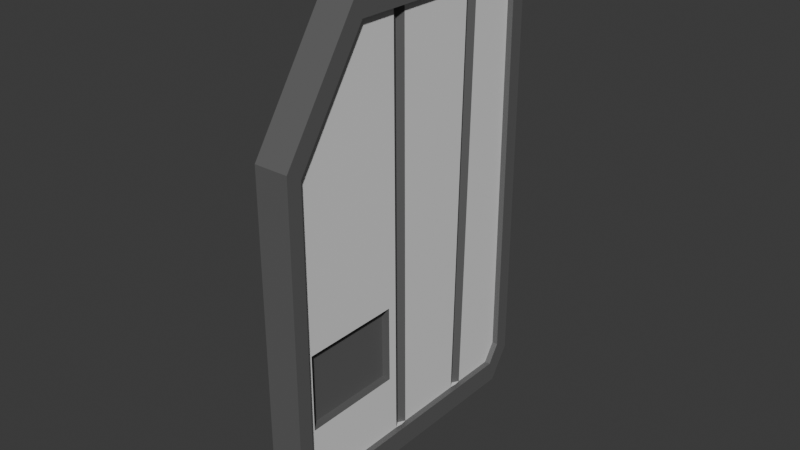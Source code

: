 # Source: Keycard.blend  (saved by Blender 4.5.88; exported with 4.5.12 LTS)
import bpy
from mathutils import Matrix  # noqa: F401  (used for matrix-valued properties, if any)

bpy.ops.wm.read_factory_settings(use_empty=True)
scene = bpy.context.scene
scene.name = 'Scene'

# ---- materials (node trees are filled in below, after node groups)
mat_keycard_base = bpy.data.materials.new('Keycard_base')
mat_keycard_secondary = bpy.data.materials.new('Keycard_secondary')

# ---- material node trees
mat_keycard_base.use_nodes = True; mat_keycard_base.node_tree.nodes.clear()
_N = mat_keycard_base.node_tree.nodes; _L = mat_keycard_base.node_tree.links
n0 = _N.new('ShaderNodeBsdfPrincipled'); n0.name = 'Principled BSDF'; n0.location = (-200, 100)
n0.inputs[0].default_value = (0.8002, 0.8002, 0.8002, 1.0)
n1 = _N.new('ShaderNodeOutputMaterial'); n1.name = 'Material Output'; n1.location = (200, 100)
_L.new(n0.outputs[0], n1.inputs[0])
n1.is_active_output = True
mat_keycard_secondary.use_nodes = True; mat_keycard_secondary.node_tree.nodes.clear()
_N = mat_keycard_secondary.node_tree.nodes; _L = mat_keycard_secondary.node_tree.links
n0 = _N.new('ShaderNodeBsdfPrincipled'); n0.name = 'Principled BSDF'; n0.location = (-200, 100)
n0.inputs[0].default_value = (0.1194, 0.1194, 0.1194, 1.0)
n1 = _N.new('ShaderNodeOutputMaterial'); n1.name = 'Material Output'; n1.location = (200, 100)
_L.new(n0.outputs[0], n1.inputs[0])
n1.is_active_output = True

# ---- world
world_world = bpy.data.worlds.new('World'); scene.world = world_world
world_world.use_nodes = True; world_world.node_tree.nodes.clear()
_N = world_world.node_tree.nodes; _L = world_world.node_tree.links
n0 = _N.new('ShaderNodeOutputWorld'); n0.name = 'World Output'; n0.location = (200, 100)
n1 = _N.new('ShaderNodeBackground'); n1.name = 'Background'; n1.location = (-200, 100)
n1.inputs[0].default_value = (0.05088, 0.05088, 0.05088, 1.0)
_L.new(n1.outputs[0], n0.inputs[0])
n0.is_active_output = True
world_world.color = (0.05088, 0.05088, 0.05088)
world_world.sun_shadow_jitter_overblur = 0.0

# ---- meshes
me_cube_001 = bpy.data.meshes.new('Cube.001')
me_cube_001.from_pydata([(-0.005625, -0.04519, 0.03195), (-0.005625, -0.0213, 0.06779), (0.005625, -0.0213, 0.06779), (0.005625, -0.04519, 0.03195), (-0.005625, -0.04118, -0.06779), (-0.005625, -0.04519, -0.06177), (-0.005625, 0.04519, -0.06177), (-0.005625, 0.04118, -0.06779), (-0.005625, 0.04118, 0.06779), (-0.005625, 0.04519, 0.06177), (0.005625, -0.04519, -0.06177), (0.005625, -0.04118, -0.06779), (0.005625, 0.04118, -0.06779), (0.005625, 0.04519, -0.06177), (0.005625, 0.04519, 0.06177), (0.005625, 0.04118, 0.06779), (0.005625, -0.05, 0.03493), (0.005625, -0.02329, 0.075), (-0.005625, -0.02329, 0.075), (-0.005625, -0.05, 0.03493), (0.005625, 0.05, -0.06476), (0.005625, 0.04317, -0.075), (-0.005625, 0.04317, -0.075), (-0.005625, 0.05, -0.06476), (-0.005625, 0.05, 0.06476), (-0.005625, 0.04317, 0.075), (0.005625, 0.04317, 0.075), (0.005625, 0.05, 0.06476), (-0.005625, -0.05, -0.06476), (-0.005625, -0.04317, -0.075), (0.005625, -0.04317, -0.075), (0.005625, -0.05, -0.06476), (0.003673, -0.04519, 0.03195), (0.003673, -0.0213, 0.06779), (0.003673, 0.04519, -0.06177), (0.003673, 0.04118, -0.06779), (0.003673, 0.04118, 0.06779), (0.003673, 0.04519, 0.06177), (0.003673, -0.04118, -0.06779), (0.003673, -0.04519, -0.06177), (-0.00365, -0.0213, 0.06779), (-0.00365, -0.04519, 0.03195), (-0.00365, 0.04118, -0.06779), (-0.00365, 0.04519, -0.06177), (-0.00365, 0.04519, 0.06177), (-0.00365, 0.04118, 0.06779), (-0.00365, -0.04519, -0.06177), (-0.00365, -0.04118, -0.06779), (-0.00365, 0.00994, 0.06779), (0.005625, 0.02434, -0.075), (0.005625, -0.003693, -0.075), (-0.005625, 0.02202, -0.06779), (-0.005625, -0.005178, -0.06779), (0.005625, -0.004488, 0.06779), (0.005625, 0.0276, 0.06779), (0.005625, 0.0245, -0.06779), (0.005625, -0.003733, -0.06779), (-0.005625, 0.02186, -0.075), (-0.005625, -0.005138, -0.075), (-0.00365, 0.02779, 0.06779), (-0.00365, 0.02333, 0.06779), (-0.001584, 0.02556, 0.06779), (-0.00365, -0.003453, 0.06779), (-0.00365, -0.007906, 0.06779), (-0.001584, -0.005679, 0.06779), (0.003673, -0.006965, 0.06779), (0.003673, -0.002513, 0.06779), (0.003924, -0.004707, 0.06779), (0.002404, -0.004739, 0.06779), (0.003673, 0.02495, 0.06779), (0.003673, 0.0294, 0.06779), (0.003924, 0.02723, 0.06779), (0.002404, 0.02717, 0.06779), (-0.00365, 0.02023, -0.06779), (-0.00365, 0.02469, -0.06779), (-0.0039, 0.0224, -0.06779), (-0.001584, 0.02246, -0.06779), (-0.00365, -0.00715, -0.06779), (-0.00365, -0.002698, -0.06779), (-0.0039, -0.004956, -0.06779), (-0.001584, -0.004924, -0.06779), (0.003673, 0.0263, -0.06779), (0.003673, 0.02185, -0.06779), (0.003924, 0.02413, -0.06779), (0.002404, 0.02407, -0.06779), (0.003673, -0.001758, -0.06779), (0.003673, -0.00621, -0.06779), (0.003924, -0.003952, -0.06779), (0.002404, -0.003984, -0.06779), (0.003673, -0.009435, -0.0227), (0.003673, -0.009295, -0.04785), (0.003673, -0.04222, -0.04786), (0.003673, -0.04222, -0.0227), (0.003673, -0.006486, -0.01824), (0.003673, -0.006296, -0.05231), (0.003673, -0.04519, -0.05232), (0.003673, -0.04519, -0.01824), (0.0008518, -0.009435, -0.0227), (0.0008518, -0.009295, -0.04785), (0.0008518, -0.04222, -0.04786), (0.0008518, -0.04222, -0.0227)], [], [(17, 18, 19, 16), (21, 22, 23, 20), (25, 26, 27, 24), (29, 30, 31, 28), (6, 7, 42, 43), (22, 21, 49, 57), (31, 16, 19, 28), (23, 24, 27, 20), (26, 25, 18, 17), (14, 15, 36, 37), (3, 2, 17, 16), (1, 0, 19, 18), (13, 12, 21, 20), (7, 6, 23, 22), (9, 8, 25, 24), (15, 14, 27, 26), (5, 4, 29, 28), (11, 10, 31, 30), (4, 52, 58, 29), (0, 5, 28, 19), (8, 1, 18, 25), (6, 9, 24, 23), (12, 55, 49, 21), (10, 3, 16, 31), (14, 13, 20, 27), (2, 53, 54, 15, 26, 17), (13, 14, 37, 34), (3, 10, 39, 95, 96, 32), (12, 13, 34, 35), (2, 3, 32, 33), (10, 11, 38, 39), (0, 1, 40, 41), (4, 5, 46, 47), (8, 9, 44, 45), (9, 6, 43, 44), (5, 0, 41, 46), (57, 49, 50, 58), (58, 50, 30, 29), (58, 52, 51, 57), (57, 51, 7, 22), (49, 55, 56, 50), (50, 56, 11, 30), (65, 68, 67), (68, 66, 67), (69, 72, 71), (72, 70, 71), (73, 76, 75), (76, 74, 75), (77, 80, 79), (80, 78, 79), (81, 84, 83), (84, 82, 83), (85, 88, 87), (88, 86, 87), (59, 74, 76, 61), (61, 76, 73, 60), (62, 78, 80, 64), (64, 80, 77, 63), (69, 82, 84, 72), (72, 84, 81, 70), (65, 93, 94, 86, 88, 68), (68, 88, 85, 66), (74, 59, 45, 44, 43, 42), (1, 8, 45, 59, 61, 60, 48, 62, 64, 63, 40), (78, 62, 48, 60, 73), (47, 46, 41, 40, 63, 77), (65, 67, 53, 2, 33), (86, 94, 95, 39, 38), (69, 71, 54, 53, 67, 66), (82, 69, 66, 85), (15, 54, 71, 70, 36), (35, 34, 37, 36, 70, 81), (73, 75, 51, 52, 79, 78), (7, 51, 75, 74, 42), (77, 79, 52, 4, 47), (81, 83, 55, 12, 35), (85, 87, 56, 55, 83, 82), (11, 56, 87, 86, 38), (91, 90, 98, 99), (96, 93, 65, 33, 32), (89, 90, 94, 93), (91, 92, 96, 95), (90, 91, 95, 94), (92, 89, 93, 96), (99, 98, 97, 100), (90, 89, 97, 98), (89, 92, 100, 97), (92, 91, 99, 100)])
me_cube_001.polygons.foreach_set('material_index', [1, 1, 1, 1, 1, 1, 1, 1, 1, 1, 1, 1, 1, 1, 1, 1, 1, 1, 1, 1, 1, 1, 1, 1, 1, 1, 1, 1, 1, 1, 1, 1, 1, 1, 1, 1, 1, 1, 1, 1, 1, 1, 0, 0, 0, 0, 0, 0, 0, 0, 0, 0, 0, 0, 1, 1, 1, 1, 1, 1, 1, 1, 0, 1, 0, 0, 1, 0, 1, 0, 1, 0, 1, 1, 1, 1, 1, 1, 1, 0, 0, 0, 0, 0, 1, 1, 1, 1])
_uv = me_cube_001.uv_layers.new(name='UVMap')
_uv.uv.foreach_set('vector', [0.625, 0.6954, 0.625, 1.0, 0.5582, 1.0, 0.5582, 0.75, 0.375, 0.5171, 0.125, 0.5171, 0.125, 0.5, 0.3912, 0.5, 0.625, 0.2345, 0.625, 0.5172, 0.6079, 0.5, 0.6079, 0.25, 0.125, 0.7329, 0.375, 0.7329, 0.3911, 0.75, 0.125, 0.75, 0.3971, 0.238, 0.387, 0.228, 0.387, 0.228, 0.3971, 0.238, 0.125, 0.5171, 0.375, 0.5171, 0.375, 0.5642, 0.125, 0.5704, 0.3911, 0.75, 0.5582, 0.75, 0.5582, 1.0, 0.3921, 1.0, 0.3921, 0.25, 0.6079, 0.25, 0.6079, 0.5, 0.3912, 0.5, 0.625, 0.5172, 0.875, 0.5171, 0.875, 0.6832, 0.625, 0.6954, 0.6029, 0.5123, 0.613, 0.5226, 0.613, 0.5226, 0.6029, 0.5123, 0.5532, 0.7389, 0.613, 0.6886, 0.625, 0.6954, 0.5582, 0.75, 0.613, 0.07181, 0.5532, 0.01202, 0.5582, 0.0, 0.625, 0.06678, 0.3965, 0.5121, 0.3868, 0.5221, 0.375, 0.5171, 0.3912, 0.5, 0.387, 0.228, 0.3971, 0.238, 0.3921, 0.25, 0.375, 0.2329, 0.6029, 0.2384, 0.613, 0.229, 0.625, 0.2345, 0.6079, 0.25, 0.613, 0.5226, 0.6029, 0.5123, 0.6079, 0.5, 0.625, 0.5172, 0.3971, 0.01202, 0.387, 0.02206, 0.375, 0.01707, 0.3921, 0.0, 0.3868, 0.728, 0.3964, 0.7381, 0.3911, 0.75, 0.375, 0.7329, 0.387, 0.02206, 0.387, 0.1121, 0.375, 0.1122, 0.375, 0.01707, 0.5532, 0.01202, 0.3971, 0.01202, 0.3921, 0.0, 0.5582, 0.0, 0.613, 0.229, 0.613, 0.07181, 0.625, 0.06678, 0.625, 0.2345, 0.3971, 0.238, 0.6029, 0.2384, 0.6079, 0.25, 0.3921, 0.25, 0.3868, 0.5221, 0.3868, 0.5638, 0.375, 0.5642, 0.375, 0.5171, 0.3964, 0.7381, 0.5532, 0.7389, 0.5582, 0.75, 0.3911, 0.75, 0.6029, 0.5123, 0.3965, 0.5121, 0.3912, 0.5, 0.6079, 0.5, 0.613, 0.6886, 0.613, 0.6439, 0.613, 0.5586, 0.613, 0.5226, 0.625, 0.5172, 0.625, 0.6954, 0.3965, 0.5121, 0.6029, 0.5123, 0.6029, 0.5123, 0.3965, 0.5121, 0.5532, 0.7389, 0.3964, 0.7381, 0.3964, 0.7381, 0.4122, 0.7382, 0.4692, 0.7384, 0.5532, 0.7389, 0.3868, 0.5221, 0.3965, 0.5121, 0.3965, 0.5121, 0.3868, 0.5221, 0.613, 0.6886, 0.5532, 0.7389, 0.5532, 0.7389, 0.613, 0.6886, 0.3964, 0.7381, 0.3868, 0.728, 0.3868, 0.728, 0.3964, 0.7381, 0.5532, 0.01202, 0.613, 0.07181, 0.613, 0.07181, 0.5532, 0.01202, 0.387, 0.02206, 0.3971, 0.01202, 0.3971, 0.01202, 0.387, 0.02206, 0.613, 0.229, 0.6029, 0.2384, 0.6029, 0.2384, 0.613, 0.229, 0.6029, 0.2384, 0.3971, 0.238, 0.3971, 0.238, 0.6029, 0.2384, 0.3971, 0.01202, 0.5532, 0.01202, 0.5532, 0.01202, 0.3971, 0.01202, 0.125, 0.5704, 0.375, 0.5642, 0.375, 0.6342, 0.125, 0.6378, 0.125, 0.6378, 0.375, 0.6342, 0.375, 0.7329, 0.125, 0.7329, 0.375, 0.1122, 0.387, 0.1121, 0.387, 0.1801, 0.375, 0.1796, 0.375, 0.1796, 0.387, 0.1801, 0.387, 0.228, 0.375, 0.2329, 0.375, 0.5642, 0.3868, 0.5638, 0.3868, 0.6344, 0.375, 0.6342, 0.375, 0.6342, 0.3868, 0.6344, 0.3868, 0.728, 0.375, 0.7329, 0.613, 0.6505, 0.613, 0.6446, 0.613, 0.6445, 0.613, 0.6446, 0.613, 0.6391, 0.613, 0.6445, 0.613, 0.5657, 0.613, 0.5598, 0.613, 0.5596, 0.613, 0.5598, 0.613, 0.554, 0.613, 0.5596, 0.387, 0.1756, 0.387, 0.1812, 0.387, 0.181, 0.387, 0.1812, 0.387, 0.1867, 0.387, 0.181, 0.387, 0.1071, 0.387, 0.1127, 0.387, 0.1126, 0.387, 0.1127, 0.387, 0.1183, 0.387, 0.1126, 0.3868, 0.5593, 0.3868, 0.5649, 0.3868, 0.5648, 0.3868, 0.5649, 0.3868, 0.5705, 0.3868, 0.5648, 0.3868, 0.6295, 0.3868, 0.635, 0.3868, 0.635, 0.3868, 0.635, 0.3868, 0.6407, 0.3868, 0.635, 0.613, 0.1953, 0.387, 0.1867, 0.387, 0.1812, 0.613, 0.1897, 0.613, 0.1897, 0.387, 0.1812, 0.387, 0.1756, 0.613, 0.1841, 0.613, 0.1167, 0.387, 0.1183, 0.387, 0.1127, 0.613, 0.1111, 0.613, 0.1111, 0.387, 0.1127, 0.387, 0.1071, 0.613, 0.1055, 0.613, 0.5657, 0.3868, 0.5705, 0.3868, 0.5649, 0.613, 0.5598, 0.613, 0.5598, 0.3868, 0.5649, 0.3868, 0.5593, 0.613, 0.5539, 0.613, 0.6505, 0.4694, 0.6442, 0.4126, 0.6417, 0.3868, 0.6406, 0.3868, 0.635, 0.613, 0.6446, 0.613, 0.6446, 0.3868, 0.635, 0.3868, 0.6295, 0.613, 0.6387, 0.387, 0.1867, 0.613, 0.1953, 0.613, 0.229, 0.6029, 0.2384, 0.3971, 0.238, 0.387, 0.228, 0.613, 0.07181, 0.613, 0.229, 0.613, 0.229, 0.613, 0.1953, 0.613, 0.1897, 0.613, 0.1841, 0.613, 0.1504, 0.613, 0.1167, 0.613, 0.1111, 0.613, 0.1055, 0.613, 0.07181, 0.387, 0.1183, 0.613, 0.1167, 0.613, 0.1504, 0.613, 0.1841, 0.387, 0.1756, 0.387, 0.02206, 0.3971, 0.01202, 0.5532, 0.01202, 0.613, 0.07181, 0.613, 0.1055, 0.387, 0.1071, 0.613, 0.6505, 0.613, 0.6445, 0.613, 0.6439, 0.613, 0.6886, 0.613, 0.6886, 0.3868, 0.6406, 0.4126, 0.6417, 0.4122, 0.7382, 0.3964, 0.7381, 0.3868, 0.728, 0.613, 0.5657, 0.613, 0.5596, 0.613, 0.5586, 0.613, 0.6439, 0.613, 0.6445, 0.613, 0.6387, 0.3868, 0.5705, 0.613, 0.5657, 0.613, 0.6387, 0.3868, 0.6295, 0.613, 0.5226, 0.613, 0.5586, 0.613, 0.5596, 0.613, 0.5539, 0.613, 0.5226, 0.3868, 0.5221, 0.3965, 0.5121, 0.6029, 0.5123, 0.613, 0.5226, 0.613, 0.5539, 0.3868, 0.5593, 0.387, 0.1756, 0.387, 0.181, 0.387, 0.1801, 0.387, 0.1121, 0.387, 0.1126, 0.387, 0.1183, 0.387, 0.228, 0.387, 0.1801, 0.387, 0.181, 0.387, 0.1867, 0.387, 0.228, 0.387, 0.1071, 0.387, 0.1126, 0.387, 0.1121, 0.387, 0.02206, 0.387, 0.02206, 0.3868, 0.5593, 0.3868, 0.5648, 0.3868, 0.5638, 0.3868, 0.5221, 0.3868, 0.5221, 0.3868, 0.6295, 0.3868, 0.635, 0.3868, 0.6344, 0.3868, 0.5638, 0.3868, 0.5648, 0.3868, 0.5705, 0.3868, 0.728, 0.3868, 0.6344, 0.3868, 0.635, 0.3868, 0.6406, 0.3868, 0.728, 0.4197, 0.7309, 0.42, 0.6494, 0.42, 0.6494, 0.4197, 0.7309, 0.4692, 0.7384, 0.4694, 0.6442, 0.613, 0.6505, 0.613, 0.6886, 0.5532, 0.7389, 0.462, 0.6512, 0.42, 0.6494, 0.4126, 0.6417, 0.4694, 0.6442, 0.4197, 0.7309, 0.4618, 0.7311, 0.4692, 0.7384, 0.4122, 0.7382, 0.42, 0.6494, 0.4197, 0.7309, 0.4122, 0.7382, 0.4126, 0.6417, 0.4618, 0.7311, 0.462, 0.6512, 0.4694, 0.6442, 0.4692, 0.7384, 0.4197, 0.7309, 0.42, 0.6494, 0.462, 0.6512, 0.4618, 0.7311, 0.42, 0.6494, 0.462, 0.6512, 0.462, 0.6512, 0.42, 0.6494, 0.462, 0.6512, 0.4618, 0.7311, 0.4618, 0.7311, 0.462, 0.6512, 0.4618, 0.7311, 0.4197, 0.7309, 0.4197, 0.7309, 0.4618, 0.7311])
me_cube_001.materials.append(mat_keycard_base)
me_cube_001.materials.append(mat_keycard_secondary)
me_cube_001.update()

# ---- objects
ob_keycard = bpy.data.objects.new('Keycard', me_cube_001)

# ---- transforms, parenting, visibility, modifiers, constraints
ob_keycard.location = (0.0, 0.0, 0.0)

# ---- collection membership
scene.collection.objects.link(ob_keycard)

# ---- scene / render settings (as saved in the file)
scene.frame_start = 1; scene.frame_end = 250; scene.frame_set(1)
scene.render.engine = 'BLENDER_EEVEE_NEXT'
bpy.context.view_layer.update()

# ---- added for rendering (the .blend has no active camera and no usable light): camera, sun
cam_auto = bpy.data.cameras.new('AutoCamera')
cam_auto.lens = 50.0
cam_auto.sensor_width = 36.0
cam_auto.clip_end = 1000.0
ob_auto_camera = bpy.data.objects.new('AutoCamera', cam_auto)
scene.collection.objects.link(ob_auto_camera)
ob_auto_camera.location = (0.185045, -0.222054, 0.148036)
ob_auto_camera.rotation_euler = (1.09748, -7.21219e-08, 0.694738)
scene.camera = ob_auto_camera
light_auto_sun = bpy.data.lights.new('AutoSun', 'SUN')
light_auto_sun.energy = 3.0
light_auto_sun.angle = 0.0523599
ob_auto_sun = bpy.data.objects.new('AutoSun', light_auto_sun)
scene.collection.objects.link(ob_auto_sun)
ob_auto_sun.rotation_euler = (0.872665, 0.174533, 0.523599)
bpy.context.view_layer.update()
